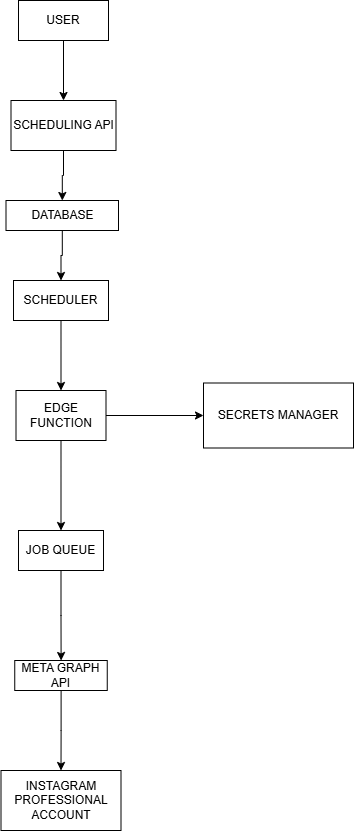

The diagram above was exported from draw.io. Its source (the exported page's mxGraphModel, read from the mxfile embedded in the PNG):
<mxGraphModel dx="774" dy="1597" grid="1" gridSize="10" guides="1" tooltips="1" connect="1" arrows="1" fold="1" page="1" pageScale="1" pageWidth="850" pageHeight="1100" math="0" shadow="0">
  <root>
    <mxCell id="0" />
    <mxCell id="1" parent="0" />
    <mxCell id="1b2LFZKdnP4t0T66-Diy-20" edge="1" parent="1" source="1b2LFZKdnP4t0T66-Diy-1" style="edgeStyle=orthogonalEdgeStyle;rounded=0;orthogonalLoop=1;jettySize=auto;html=1;" target="1b2LFZKdnP4t0T66-Diy-2" value="">
      <mxGeometry relative="1" as="geometry" />
    </mxCell>
    <mxCell id="1b2LFZKdnP4t0T66-Diy-1" parent="1" style="rounded=0;whiteSpace=wrap;html=1;" value="USER" vertex="1">
      <mxGeometry height="40" width="90" x="315" y="-40" as="geometry" />
    </mxCell>
    <mxCell id="1b2LFZKdnP4t0T66-Diy-19" edge="1" parent="1" source="1b2LFZKdnP4t0T66-Diy-2" style="edgeStyle=orthogonalEdgeStyle;rounded=0;orthogonalLoop=1;jettySize=auto;html=1;" target="1b2LFZKdnP4t0T66-Diy-3" value="">
      <mxGeometry relative="1" as="geometry" />
    </mxCell>
    <mxCell id="1b2LFZKdnP4t0T66-Diy-2" parent="1" style="rounded=0;whiteSpace=wrap;html=1;" value="SCHEDULING API" vertex="1">
      <mxGeometry height="50" width="105" x="307.5" y="60" as="geometry" />
    </mxCell>
    <mxCell id="1b2LFZKdnP4t0T66-Diy-18" edge="1" parent="1" source="1b2LFZKdnP4t0T66-Diy-3" style="edgeStyle=orthogonalEdgeStyle;rounded=0;orthogonalLoop=1;jettySize=auto;html=1;" target="1b2LFZKdnP4t0T66-Diy-4" value="">
      <mxGeometry relative="1" as="geometry" />
    </mxCell>
    <mxCell id="1b2LFZKdnP4t0T66-Diy-3" parent="1" style="rounded=0;whiteSpace=wrap;html=1;" value="DATABASE" vertex="1">
      <mxGeometry height="30" width="112.5" x="302.5" y="160" as="geometry" />
    </mxCell>
    <mxCell id="1b2LFZKdnP4t0T66-Diy-17" edge="1" parent="1" source="1b2LFZKdnP4t0T66-Diy-4" style="edgeStyle=orthogonalEdgeStyle;rounded=0;orthogonalLoop=1;jettySize=auto;html=1;" target="1b2LFZKdnP4t0T66-Diy-12" value="">
      <mxGeometry relative="1" as="geometry" />
    </mxCell>
    <mxCell id="1b2LFZKdnP4t0T66-Diy-4" parent="1" style="rounded=0;whiteSpace=wrap;html=1;" value="SCHEDULER" vertex="1">
      <mxGeometry height="40" width="95" x="310" y="240" as="geometry" />
    </mxCell>
    <mxCell id="1b2LFZKdnP4t0T66-Diy-21" edge="1" parent="1" source="1b2LFZKdnP4t0T66-Diy-6" style="edgeStyle=orthogonalEdgeStyle;rounded=0;orthogonalLoop=1;jettySize=auto;html=1;" target="1b2LFZKdnP4t0T66-Diy-8" value="">
      <mxGeometry relative="1" as="geometry" />
    </mxCell>
    <mxCell id="1b2LFZKdnP4t0T66-Diy-6" parent="1" style="rounded=0;whiteSpace=wrap;html=1;" value="JOB QUEUE" vertex="1">
      <mxGeometry height="40" width="85" x="315" y="490" as="geometry" />
    </mxCell>
    <mxCell id="1b2LFZKdnP4t0T66-Diy-22" edge="1" parent="1" source="1b2LFZKdnP4t0T66-Diy-8" style="edgeStyle=orthogonalEdgeStyle;rounded=0;orthogonalLoop=1;jettySize=auto;html=1;" target="1b2LFZKdnP4t0T66-Diy-10" value="">
      <mxGeometry relative="1" as="geometry" />
    </mxCell>
    <mxCell id="1b2LFZKdnP4t0T66-Diy-8" parent="1" style="rounded=0;whiteSpace=wrap;html=1;" value="META GRAPH API" vertex="1">
      <mxGeometry height="30" width="92.5" x="311.25" y="620" as="geometry" />
    </mxCell>
    <mxCell id="1b2LFZKdnP4t0T66-Diy-10" parent="1" style="rounded=0;whiteSpace=wrap;html=1;" value="INSTAGRAM PROFESSIONAL ACCOUNT" vertex="1">
      <mxGeometry height="60" width="120" x="297.5" y="730" as="geometry" />
    </mxCell>
    <mxCell id="1b2LFZKdnP4t0T66-Diy-16" edge="1" parent="1" source="1b2LFZKdnP4t0T66-Diy-12" style="edgeStyle=orthogonalEdgeStyle;rounded=0;orthogonalLoop=1;jettySize=auto;html=1;" target="1b2LFZKdnP4t0T66-Diy-6" value="">
      <mxGeometry relative="1" as="geometry" />
    </mxCell>
    <mxCell id="1b2LFZKdnP4t0T66-Diy-24" edge="1" parent="1" source="1b2LFZKdnP4t0T66-Diy-12" style="edgeStyle=orthogonalEdgeStyle;rounded=0;orthogonalLoop=1;jettySize=auto;html=1;" target="1b2LFZKdnP4t0T66-Diy-23" value="">
      <mxGeometry relative="1" as="geometry" />
    </mxCell>
    <mxCell id="1b2LFZKdnP4t0T66-Diy-12" parent="1" style="rounded=0;whiteSpace=wrap;html=1;" value="EDGE FUNCTION" vertex="1">
      <mxGeometry height="50" width="90" x="312.5" y="350" as="geometry" />
    </mxCell>
    <mxCell id="1b2LFZKdnP4t0T66-Diy-23" parent="1" style="whiteSpace=wrap;html=1;rounded=0;" value="SECRETS MANAGER" vertex="1">
      <mxGeometry height="65" width="150" x="500" y="342.5" as="geometry" />
    </mxCell>
  </root>
</mxGraphModel>